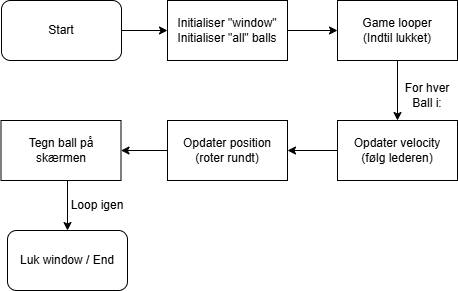

The diagram above was exported from draw.io. Its source (the exported page's mxGraphModel, read from the mxfile embedded in the PNG):
<mxGraphModel dx="1025" dy="464" grid="1" gridSize="10" guides="1" tooltips="1" connect="1" arrows="1" fold="1" page="1" pageScale="1" pageWidth="827" pageHeight="1169" math="0" shadow="0">
  <root>
    <mxCell id="0" />
    <mxCell id="1" parent="0" />
    <mxCell id="mgx5kikHU-xidMEOUdOI-2" value="Start" style="rounded=1;whiteSpace=wrap;html=1;" vertex="1" parent="1">
      <mxGeometry x="294" y="230" width="120" height="60" as="geometry" />
    </mxCell>
    <mxCell id="mgx5kikHU-xidMEOUdOI-3" value="" style="endArrow=classic;html=1;rounded=0;" edge="1" parent="1" target="mgx5kikHU-xidMEOUdOI-4">
      <mxGeometry width="50" height="50" relative="1" as="geometry">
        <mxPoint x="414" y="260" as="sourcePoint" />
        <mxPoint x="480" y="260" as="targetPoint" />
      </mxGeometry>
    </mxCell>
    <mxCell id="mgx5kikHU-xidMEOUdOI-4" value="Initialiser &quot;window&quot;&lt;div&gt;Initialiser &quot;all&quot; balls&lt;/div&gt;" style="rounded=0;whiteSpace=wrap;html=1;" vertex="1" parent="1">
      <mxGeometry x="460" y="230" width="120" height="60" as="geometry" />
    </mxCell>
    <mxCell id="mgx5kikHU-xidMEOUdOI-5" value="" style="endArrow=classic;html=1;rounded=0;" edge="1" parent="1" target="mgx5kikHU-xidMEOUdOI-6">
      <mxGeometry width="50" height="50" relative="1" as="geometry">
        <mxPoint x="580" y="260" as="sourcePoint" />
        <mxPoint x="650" y="260" as="targetPoint" />
      </mxGeometry>
    </mxCell>
    <mxCell id="mgx5kikHU-xidMEOUdOI-6" value="Game looper&lt;div&gt;(Indtil lukket)&lt;/div&gt;" style="rounded=0;whiteSpace=wrap;html=1;" vertex="1" parent="1">
      <mxGeometry x="630" y="230" width="120" height="60" as="geometry" />
    </mxCell>
    <mxCell id="mgx5kikHU-xidMEOUdOI-7" value="" style="endArrow=classic;html=1;rounded=0;" edge="1" parent="1">
      <mxGeometry width="50" height="50" relative="1" as="geometry">
        <mxPoint x="690" y="290" as="sourcePoint" />
        <mxPoint x="690" y="350" as="targetPoint" />
      </mxGeometry>
    </mxCell>
    <mxCell id="mgx5kikHU-xidMEOUdOI-8" value="For hver Ball i:" style="text;html=1;whiteSpace=wrap;strokeColor=none;fillColor=none;align=center;verticalAlign=middle;rounded=0;" vertex="1" parent="1">
      <mxGeometry x="690" y="310" width="60" height="30" as="geometry" />
    </mxCell>
    <mxCell id="mgx5kikHU-xidMEOUdOI-9" value="Opdater velocity&lt;div&gt;(følg lederen)&lt;/div&gt;" style="rounded=0;whiteSpace=wrap;html=1;" vertex="1" parent="1">
      <mxGeometry x="630" y="350" width="120" height="60" as="geometry" />
    </mxCell>
    <mxCell id="mgx5kikHU-xidMEOUdOI-10" value="" style="endArrow=classic;html=1;rounded=0;" edge="1" parent="1">
      <mxGeometry width="50" height="50" relative="1" as="geometry">
        <mxPoint x="630" y="380" as="sourcePoint" />
        <mxPoint x="580" y="380" as="targetPoint" />
      </mxGeometry>
    </mxCell>
    <mxCell id="mgx5kikHU-xidMEOUdOI-11" value="Opdater position&lt;div&gt;(roter rundt)&lt;/div&gt;" style="rounded=0;whiteSpace=wrap;html=1;" vertex="1" parent="1">
      <mxGeometry x="460" y="350" width="120" height="60" as="geometry" />
    </mxCell>
    <mxCell id="mgx5kikHU-xidMEOUdOI-12" value="" style="endArrow=classic;html=1;rounded=0;entryX=1;entryY=0.5;entryDx=0;entryDy=0;" edge="1" parent="1" target="mgx5kikHU-xidMEOUdOI-13">
      <mxGeometry width="50" height="50" relative="1" as="geometry">
        <mxPoint x="450" y="380" as="sourcePoint" />
        <mxPoint x="420" y="380" as="targetPoint" />
        <Array as="points">
          <mxPoint x="460" y="380" />
        </Array>
      </mxGeometry>
    </mxCell>
    <mxCell id="mgx5kikHU-xidMEOUdOI-13" value="Tegn ball på skærmen" style="rounded=0;whiteSpace=wrap;html=1;" vertex="1" parent="1">
      <mxGeometry x="293.5" y="350" width="120" height="60" as="geometry" />
    </mxCell>
    <mxCell id="mgx5kikHU-xidMEOUdOI-14" value="" style="endArrow=classic;html=1;rounded=0;" edge="1" parent="1">
      <mxGeometry width="50" height="50" relative="1" as="geometry">
        <mxPoint x="360" y="410" as="sourcePoint" />
        <mxPoint x="360" y="460" as="targetPoint" />
      </mxGeometry>
    </mxCell>
    <mxCell id="mgx5kikHU-xidMEOUdOI-16" value="Luk window / End" style="rounded=1;whiteSpace=wrap;html=1;" vertex="1" parent="1">
      <mxGeometry x="300" y="460" width="120" height="60" as="geometry" />
    </mxCell>
    <mxCell id="mgx5kikHU-xidMEOUdOI-17" value="Loop igen" style="text;html=1;whiteSpace=wrap;strokeColor=none;fillColor=none;align=center;verticalAlign=middle;rounded=0;" vertex="1" parent="1">
      <mxGeometry x="360" y="420" width="60" height="30" as="geometry" />
    </mxCell>
  </root>
</mxGraphModel>